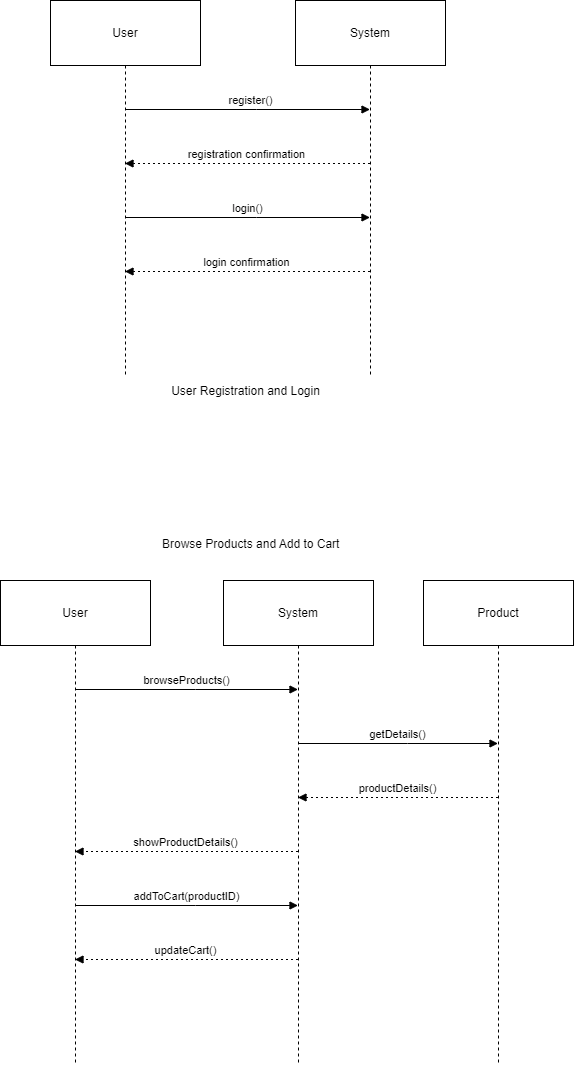

The diagram above was exported from draw.io. Its source (the exported page's mxGraphModel, read from the mxfile embedded in the PNG):
<mxGraphModel dx="1050" dy="596" grid="1" gridSize="10" guides="1" tooltips="1" connect="1" arrows="1" fold="1" page="1" pageScale="1" pageWidth="850" pageHeight="1100" math="0" shadow="0">
  <root>
    <mxCell id="0" />
    <mxCell id="1" parent="0" />
    <mxCell id="A8f6HhsmSsFmoz5K5Bev-1" value="User" style="shape=umlLifeline;perimeter=lifelinePerimeter;whiteSpace=wrap;container=1;dropTarget=0;collapsible=0;recursiveResize=0;outlineConnect=0;portConstraint=eastwest;newEdgeStyle={&quot;edgeStyle&quot;:&quot;elbowEdgeStyle&quot;,&quot;elbow&quot;:&quot;vertical&quot;,&quot;curved&quot;:0,&quot;rounded&quot;:0};size=65;" vertex="1" parent="1">
      <mxGeometry x="180" y="20" width="150" height="376" as="geometry" />
    </mxCell>
    <mxCell id="A8f6HhsmSsFmoz5K5Bev-2" value="System" style="shape=umlLifeline;perimeter=lifelinePerimeter;whiteSpace=wrap;container=1;dropTarget=0;collapsible=0;recursiveResize=0;outlineConnect=0;portConstraint=eastwest;newEdgeStyle={&quot;edgeStyle&quot;:&quot;elbowEdgeStyle&quot;,&quot;elbow&quot;:&quot;vertical&quot;,&quot;curved&quot;:0,&quot;rounded&quot;:0};size=65;" vertex="1" parent="1">
      <mxGeometry x="425" y="20" width="150" height="376" as="geometry" />
    </mxCell>
    <mxCell id="A8f6HhsmSsFmoz5K5Bev-3" value="register()" style="verticalAlign=bottom;edgeStyle=elbowEdgeStyle;elbow=vertical;curved=0;rounded=0;endArrow=block;" edge="1" parent="1" source="A8f6HhsmSsFmoz5K5Bev-1" target="A8f6HhsmSsFmoz5K5Bev-2">
      <mxGeometry x="0.0245" relative="1" as="geometry">
        <Array as="points">
          <mxPoint x="386" y="129" />
        </Array>
        <mxPoint as="offset" />
      </mxGeometry>
    </mxCell>
    <mxCell id="A8f6HhsmSsFmoz5K5Bev-4" value="registration confirmation" style="verticalAlign=bottom;edgeStyle=elbowEdgeStyle;elbow=vertical;curved=0;rounded=0;dashed=1;dashPattern=2 3;endArrow=block;" edge="1" parent="1" source="A8f6HhsmSsFmoz5K5Bev-2" target="A8f6HhsmSsFmoz5K5Bev-1">
      <mxGeometry relative="1" as="geometry">
        <Array as="points">
          <mxPoint x="389" y="183" />
        </Array>
      </mxGeometry>
    </mxCell>
    <mxCell id="A8f6HhsmSsFmoz5K5Bev-5" value="login()" style="verticalAlign=bottom;edgeStyle=elbowEdgeStyle;elbow=vertical;curved=0;rounded=0;endArrow=block;" edge="1" parent="1" source="A8f6HhsmSsFmoz5K5Bev-1" target="A8f6HhsmSsFmoz5K5Bev-2">
      <mxGeometry relative="1" as="geometry">
        <Array as="points">
          <mxPoint x="386" y="237" />
        </Array>
      </mxGeometry>
    </mxCell>
    <mxCell id="A8f6HhsmSsFmoz5K5Bev-6" value="login confirmation" style="verticalAlign=bottom;edgeStyle=elbowEdgeStyle;elbow=vertical;curved=0;rounded=0;dashed=1;dashPattern=2 3;endArrow=block;" edge="1" parent="1" source="A8f6HhsmSsFmoz5K5Bev-2" target="A8f6HhsmSsFmoz5K5Bev-1">
      <mxGeometry relative="1" as="geometry">
        <Array as="points">
          <mxPoint x="389" y="291" />
        </Array>
      </mxGeometry>
    </mxCell>
    <mxCell id="A8f6HhsmSsFmoz5K5Bev-7" value="User" style="shape=umlLifeline;perimeter=lifelinePerimeter;whiteSpace=wrap;container=1;dropTarget=0;collapsible=0;recursiveResize=0;outlineConnect=0;portConstraint=eastwest;newEdgeStyle={&quot;edgeStyle&quot;:&quot;elbowEdgeStyle&quot;,&quot;elbow&quot;:&quot;vertical&quot;,&quot;curved&quot;:0,&quot;rounded&quot;:0};size=65;" vertex="1" parent="1">
      <mxGeometry x="130" y="600" width="150" height="484" as="geometry" />
    </mxCell>
    <mxCell id="A8f6HhsmSsFmoz5K5Bev-8" value="System" style="shape=umlLifeline;perimeter=lifelinePerimeter;whiteSpace=wrap;container=1;dropTarget=0;collapsible=0;recursiveResize=0;outlineConnect=0;portConstraint=eastwest;newEdgeStyle={&quot;edgeStyle&quot;:&quot;elbowEdgeStyle&quot;,&quot;elbow&quot;:&quot;vertical&quot;,&quot;curved&quot;:0,&quot;rounded&quot;:0};size=65;" vertex="1" parent="1">
      <mxGeometry x="353" y="600" width="150" height="484" as="geometry" />
    </mxCell>
    <mxCell id="A8f6HhsmSsFmoz5K5Bev-9" value="Product" style="shape=umlLifeline;perimeter=lifelinePerimeter;whiteSpace=wrap;container=1;dropTarget=0;collapsible=0;recursiveResize=0;outlineConnect=0;portConstraint=eastwest;newEdgeStyle={&quot;edgeStyle&quot;:&quot;elbowEdgeStyle&quot;,&quot;elbow&quot;:&quot;vertical&quot;,&quot;curved&quot;:0,&quot;rounded&quot;:0};size=65;" vertex="1" parent="1">
      <mxGeometry x="553" y="600" width="150" height="484" as="geometry" />
    </mxCell>
    <mxCell id="A8f6HhsmSsFmoz5K5Bev-10" value="browseProducts()" style="verticalAlign=bottom;edgeStyle=elbowEdgeStyle;elbow=vertical;curved=0;rounded=0;endArrow=block;" edge="1" parent="1" source="A8f6HhsmSsFmoz5K5Bev-7" target="A8f6HhsmSsFmoz5K5Bev-8">
      <mxGeometry relative="1" as="geometry">
        <Array as="points">
          <mxPoint x="325" y="709" />
        </Array>
      </mxGeometry>
    </mxCell>
    <mxCell id="A8f6HhsmSsFmoz5K5Bev-11" value="getDetails()" style="verticalAlign=bottom;edgeStyle=elbowEdgeStyle;elbow=vertical;curved=0;rounded=0;endArrow=block;" edge="1" parent="1" source="A8f6HhsmSsFmoz5K5Bev-8" target="A8f6HhsmSsFmoz5K5Bev-9">
      <mxGeometry relative="1" as="geometry">
        <Array as="points">
          <mxPoint x="537" y="763" />
        </Array>
      </mxGeometry>
    </mxCell>
    <mxCell id="A8f6HhsmSsFmoz5K5Bev-12" value="productDetails()" style="verticalAlign=bottom;edgeStyle=elbowEdgeStyle;elbow=vertical;curved=0;rounded=0;dashed=1;dashPattern=2 3;endArrow=block;" edge="1" parent="1" source="A8f6HhsmSsFmoz5K5Bev-9" target="A8f6HhsmSsFmoz5K5Bev-8">
      <mxGeometry relative="1" as="geometry">
        <Array as="points">
          <mxPoint x="540" y="817" />
        </Array>
      </mxGeometry>
    </mxCell>
    <mxCell id="A8f6HhsmSsFmoz5K5Bev-13" value="showProductDetails()" style="verticalAlign=bottom;edgeStyle=elbowEdgeStyle;elbow=vertical;curved=0;rounded=0;dashed=1;dashPattern=2 3;endArrow=block;" edge="1" parent="1" source="A8f6HhsmSsFmoz5K5Bev-8" target="A8f6HhsmSsFmoz5K5Bev-7">
      <mxGeometry relative="1" as="geometry">
        <Array as="points">
          <mxPoint x="328" y="871" />
        </Array>
      </mxGeometry>
    </mxCell>
    <mxCell id="A8f6HhsmSsFmoz5K5Bev-14" value="addToCart(productID)" style="verticalAlign=bottom;edgeStyle=elbowEdgeStyle;elbow=vertical;curved=0;rounded=0;endArrow=block;" edge="1" parent="1" source="A8f6HhsmSsFmoz5K5Bev-7" target="A8f6HhsmSsFmoz5K5Bev-8">
      <mxGeometry relative="1" as="geometry">
        <Array as="points">
          <mxPoint x="325" y="925" />
        </Array>
      </mxGeometry>
    </mxCell>
    <mxCell id="A8f6HhsmSsFmoz5K5Bev-15" value="updateCart()" style="verticalAlign=bottom;edgeStyle=elbowEdgeStyle;elbow=vertical;curved=0;rounded=0;dashed=1;dashPattern=2 3;endArrow=block;" edge="1" parent="1" source="A8f6HhsmSsFmoz5K5Bev-8" target="A8f6HhsmSsFmoz5K5Bev-7">
      <mxGeometry relative="1" as="geometry">
        <Array as="points">
          <mxPoint x="328" y="979" />
        </Array>
      </mxGeometry>
    </mxCell>
    <mxCell id="A8f6HhsmSsFmoz5K5Bev-16" value="User Registration and Login" style="text;html=1;align=center;verticalAlign=middle;resizable=0;points=[];autosize=1;strokeColor=none;fillColor=none;" vertex="1" parent="1">
      <mxGeometry x="290" y="396" width="170" height="30" as="geometry" />
    </mxCell>
    <mxCell id="A8f6HhsmSsFmoz5K5Bev-17" value="Browse Products and Add to Cart" style="text;whiteSpace=wrap;html=1;" vertex="1" parent="1">
      <mxGeometry x="290" y="550" width="210" height="40" as="geometry" />
    </mxCell>
  </root>
</mxGraphModel>